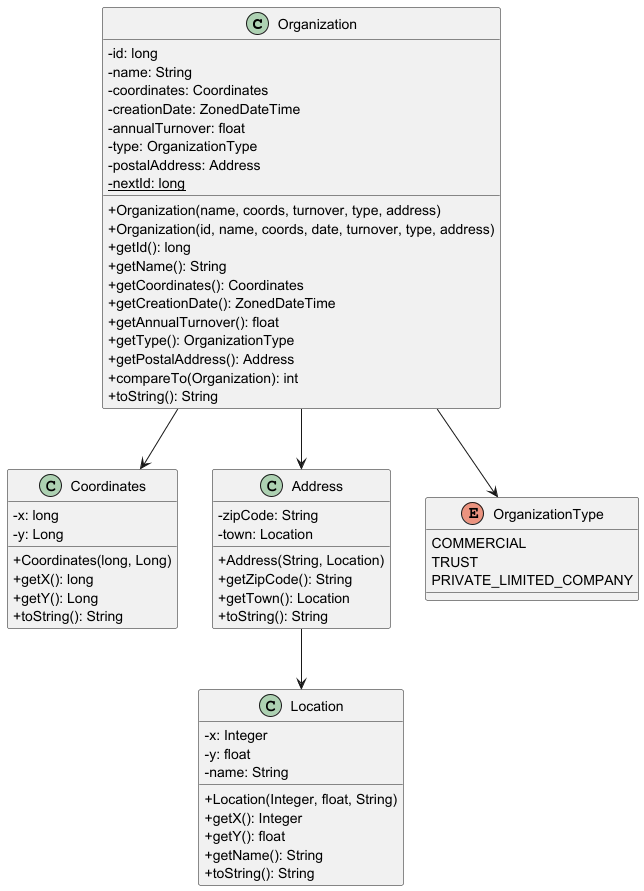

The diagram above was rendered by PlantUML. Its source (embedded in the PNG):
@startuml
skinparam classAttributeIconSize 0

class Organization {
    - id: long
    - name: String
    - coordinates: Coordinates
    - creationDate: ZonedDateTime
    - annualTurnover: float
    - type: OrganizationType
    - postalAddress: Address
    - {static} nextId: long
    + Organization(name, coords, turnover, type, address)
    + Organization(id, name, coords, date, turnover, type, address)
    + getId(): long
    + getName(): String
    + getCoordinates(): Coordinates
    + getCreationDate(): ZonedDateTime
    + getAnnualTurnover(): float
    + getType(): OrganizationType
    + getPostalAddress(): Address
    + compareTo(Organization): int
    + toString(): String
}

class Coordinates {
    - x: long
    - y: Long
    + Coordinates(long, Long)
    + getX(): long
    + getY(): Long
    + toString(): String
}

class Address {
    - zipCode: String
    - town: Location
    + Address(String, Location)
    + getZipCode(): String
    + getTown(): Location
    + toString(): String
}

class Location {
    - x: Integer
    - y: float
    - name: String
    + Location(Integer, float, String)
    + getX(): Integer
    + getY(): float
    + getName(): String
    + toString(): String
}

enum OrganizationType {
    COMMERCIAL
    TRUST
    PRIVATE_LIMITED_COMPANY
}

Organization --> Coordinates
Organization --> Address
Organization --> OrganizationType
Address --> Location
@enduml